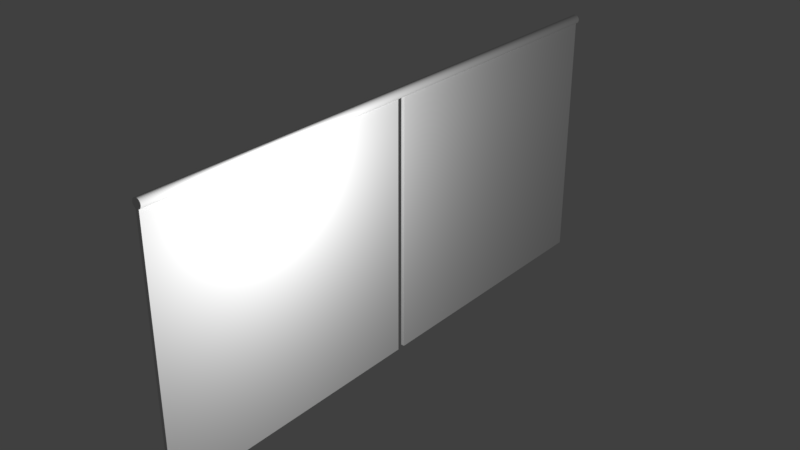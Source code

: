 # Source: Courtine.blend  (saved by Blender 2.79.0; exported with 4.5.12 LTS)
import bpy
from mathutils import Matrix  # noqa: F401  (used for matrix-valued properties, if any)

bpy.ops.wm.read_factory_settings(use_empty=True)
scene = bpy.context.scene
scene.name = 'Scene'

# ---- collections
col_collection_1 = bpy.data.collections.new('Collection 1'); scene.collection.children.link(col_collection_1)

# ---- materials (node trees are filled in below, after node groups)
mat_material = bpy.data.materials.new('Material')
mat_material.alpha_threshold = 0.0
mat_material.use_transparent_shadow = False
mat_material.preview_render_type = 'FLAT'
mat_material.roughness = 0.5
mat_material.specular_intensity = 0.0
mat_material_001 = bpy.data.materials.new('Material.001')
mat_material_001.alpha_threshold = 0.0
mat_material_001.use_transparent_shadow = False
mat_material_001.preview_render_type = 'FLAT'
mat_material_001.roughness = 0.5

# ---- material node trees

# ---- world
world_world = bpy.data.worlds.new('World'); scene.world = world_world
world_world.color = (0.05088, 0.05088, 0.05088)
world_world.use_sun_shadow = False
world_world.sun_shadow_jitter_overblur = 0.0
world_world.cycles.sampling_method = 'MANUAL'

# ---- lights
light_point = bpy.data.lights.new('Point', 'POINT')
light_point.transmission_factor = 0.0
light_point.energy = 100.0
light_point.shadow_buffer_clip_start = 0.5
light_point.shadow_soft_size = 0.1
light_point.shadow_maximum_resolution = 0.006
light_point.use_absolute_resolution = True

# ---- meshes
me_cube_001 = bpy.data.meshes.new('Cube.001')
me_cube_001.from_pydata([(-2.0, -1.957, -0.9865), (-2.0, -1.957, 1.014), (-2.0, 0.01617, -0.9865), (-2.0, 0.01617, 1.014), (-0.0001831, -1.957, -0.9865), (-0.0001831, -1.957, 1.014), (-0.0001831, 0.01617, -0.9865), (-0.0001831, 0.01617, 1.014), (-2.0, -0.9838, -0.9865), (-2.0, -0.9838, 1.014), (-0.0001831, -0.9838, -0.9865), (-0.0001831, -0.9838, 1.014)], [], [(8, 9, 3, 2), (2, 3, 7, 6), (10, 11, 5, 4), (4, 5, 1, 0), (8, 10, 4, 0), (11, 9, 1, 5), (7, 3, 9, 11), (2, 6, 10, 8), (6, 7, 11, 10), (0, 1, 9, 8)])
_uv = me_cube_001.uv_layers.new(name='UVMap')
_uv.uv.foreach_set('vector', [0.0, 0.0, 0.0, 0.0, 0.0, 0.0, 0.0, 0.0, 0.0, 0.0, 0.0, 0.0, 0.0, 0.0, 0.0, 0.0, 0.5, 7.07e-05, 0.5, 0.9999, 7.07e-05, 0.9999, 7.07e-05, 7.07e-05, 0.0, 0.0, 0.0, 0.0, 0.0, 0.0, 0.0, 0.0, 0.0, 0.0, 0.0, 0.0, 0.0, 0.0, 0.0, 0.0, 0.0, 0.0, 0.0, 0.0, 0.0, 0.0, 0.0, 0.0, 0.0, 0.0, 0.0, 0.0, 0.0, 0.0, 0.0, 0.0, 0.0, 0.0, 0.0, 0.0, 0.0, 0.0, 0.0, 0.0, 0.5, 7.07e-05, 0.5, 0.9999, 7.07e-05, 0.9999, 7.07e-05, 7.07e-05, 0.0, 0.0, 0.0, 0.0, 0.0, 0.0, 0.0, 0.0])
me_cube_001.materials.append(mat_material)
me_cube_001.use_remesh_preserve_volume = False
me_cube_001.use_remesh_preserve_attributes = False
me_cube_001.use_mirror_vertex_groups = False
me_cube_001.update()
me_cylinder = bpy.data.meshes.new('Cylinder')
me_cylinder.from_pydata([(0.0, 1.0, -1.0), (0.0, 1.0, 1.0), (0.1951, 0.9808, -1.0), (0.1951, 0.9808, 1.0), (0.3827, 0.9239, -1.0), (0.3827, 0.9239, 1.0), (0.5556, 0.8315, -1.0), (0.5556, 0.8315, 1.0), (0.7071, 0.7071, -1.0), (0.7071, 0.7071, 1.0), (0.8315, 0.5556, -1.0), (0.8315, 0.5556, 1.0), (0.9239, 0.3827, -1.0), (0.9239, 0.3827, 1.0), (0.9808, 0.1951, -1.0), (0.9808, 0.1951, 1.0), (1.0, 7.55e-08, -1.0), (1.0, 7.55e-08, 1.0), (0.9808, -0.1951, -1.0), (0.9808, -0.1951, 1.0), (0.9239, -0.3827, -1.0), (0.9239, -0.3827, 1.0), (0.8315, -0.5556, -1.0), (0.8315, -0.5556, 1.0), (0.7071, -0.7071, -1.0), (0.7071, -0.7071, 1.0), (0.5556, -0.8315, -1.0), (0.5556, -0.8315, 1.0), (0.3827, -0.9239, -1.0), (0.3827, -0.9239, 1.0), (0.1951, -0.9808, -1.0), (0.1951, -0.9808, 1.0), (-3.258e-07, -1.0, -1.0), (-3.258e-07, -1.0, 1.0), (-0.1951, -0.9808, -1.0), (-0.1951, -0.9808, 1.0), (-0.3827, -0.9239, -1.0), (-0.3827, -0.9239, 1.0), (-0.5556, -0.8315, -1.0), (-0.5556, -0.8315, 1.0), (-0.7071, -0.7071, -1.0), (-0.7071, -0.7071, 1.0), (-0.8315, -0.5556, -1.0), (-0.8315, -0.5556, 1.0), (-0.9239, -0.3827, -1.0), (-0.9239, -0.3827, 1.0), (-0.9808, -0.1951, -1.0), (-0.9808, -0.1951, 1.0), (-1.0, 9.656e-07, -1.0), (-1.0, 9.656e-07, 1.0), (-0.9808, 0.1951, -1.0), (-0.9808, 0.1951, 1.0), (-0.9239, 0.3827, -1.0), (-0.9239, 0.3827, 1.0), (-0.8315, 0.5556, -1.0), (-0.8315, 0.5556, 1.0), (-0.7071, 0.7071, -1.0), (-0.7071, 0.7071, 1.0), (-0.5556, 0.8315, -1.0), (-0.5556, 0.8315, 1.0), (-0.3827, 0.9239, -1.0), (-0.3827, 0.9239, 1.0), (-0.1951, 0.9808, -1.0), (-0.1951, 0.9808, 1.0)], [], [(0, 1, 3, 2), (2, 3, 5, 4), (4, 5, 7, 6), (6, 7, 9, 8), (8, 9, 11, 10), (10, 11, 13, 12), (12, 13, 15, 14), (14, 15, 17, 16), (16, 17, 19, 18), (18, 19, 21, 20), (20, 21, 23, 22), (22, 23, 25, 24), (24, 25, 27, 26), (26, 27, 29, 28), (28, 29, 31, 30), (30, 31, 33, 32), (32, 33, 35, 34), (34, 35, 37, 36), (36, 37, 39, 38), (38, 39, 41, 40), (40, 41, 43, 42), (42, 43, 45, 44), (44, 45, 47, 46), (46, 47, 49, 48), (48, 49, 51, 50), (50, 51, 53, 52), (52, 53, 55, 54), (54, 55, 57, 56), (56, 57, 59, 58), (58, 59, 61, 60), (3, 1, 63, 61, 59, 57, 55, 53, 51, 49, 47, 45, 43, 41, 39, 37, 35, 33, 31, 29, 27, 25, 23, 21, 19, 17, 15, 13, 11, 9, 7, 5), (60, 61, 63, 62), (62, 63, 1, 0), (0, 2, 4, 6, 8, 10, 12, 14, 16, 18, 20, 22, 24, 26, 28, 30, 32, 34, 36, 38, 40, 42, 44, 46, 48, 50, 52, 54, 56, 58, 60, 62)])
_uv = me_cylinder.uv_layers.new(name='UVMap')
_uv.uv.foreach_set('vector', [0.5038, 0.5093, 0.9787, 0.3527, 0.9982, 0.4492, 0.5016, 0.5101, 0.5016, 0.5101, 0.9982, 0.4492, 0.9985, 0.5477, 0.4994, 0.5106, 0.4994, 0.5106, 0.9985, 0.5477, 0.9796, 0.6445, 0.4971, 0.5105, 0.4971, 0.5105, 0.9796, 0.6445, 0.9421, 0.7357, 0.4949, 0.51, 0.4949, 0.51, 0.9421, 0.7357, 0.8875, 0.818, 0.4929, 0.509, 0.4929, 0.509, 0.8875, 0.818, 0.8179, 0.888, 0.4911, 0.5077, 0.4911, 0.5077, 0.8179, 0.888, 0.736, 0.943, 0.4897, 0.506, 0.4897, 0.506, 0.736, 0.943, 0.6449, 0.981, 0.4886, 0.504, 0.4886, 0.504, 0.6449, 0.981, 0.548, 0.9999, 0.488, 0.5019, 0.488, 0.5019, 0.548, 0.9999, 0.4494, 0.9995, 0.4877, 0.4996, 0.4877, 0.4996, 0.4494, 0.9995, 0.3528, 0.9799, 0.4879, 0.4973, 0.4879, 0.4973, 0.3528, 0.9799, 0.262, 0.9419, 0.4885, 0.4951, 0.4885, 0.4951, 0.262, 0.9419, 0.1804, 0.887, 0.4894, 0.4931, 0.4894, 0.4931, 0.1804, 0.887, 0.111, 0.8172, 0.4908, 0.4912, 0.4908, 0.4912, 0.111, 0.8172, 0.05658, 0.7353, 0.4924, 0.4897, 0.4924, 0.4897, 0.05658, 0.7353, 0.01913, 0.6444, 0.4942, 0.4885, 0.4942, 0.4885, 0.01913, 0.6444, 9.991e-05, 0.5479, 0.4963, 0.4876, 0.4963, 0.4876, 9.991e-05, 0.5479, 0.000228, 0.4495, 0.4984, 0.4872, 0.4984, 0.4872, 0.000228, 0.4495, 0.01952, 0.3531, 0.5006, 0.4872, 0.5006, 0.4872, 0.01952, 0.3531, 0.05724, 0.2623, 0.5027, 0.4876, 0.5027, 0.4876, 0.05724, 0.2623, 0.1119, 0.1806, 0.5047, 0.4884, 0.5047, 0.4884, 0.1119, 0.1806, 0.1814, 0.1112, 0.5064, 0.4896, 0.5064, 0.4896, 0.1814, 0.1112, 0.2631, 0.0567, 0.5079, 0.491, 0.5079, 0.491, 0.2631, 0.0567, 0.3537, 0.01921, 0.509, 0.4928, 0.509, 0.4928, 0.3537, 0.01921, 0.4499, 0.0001001, 0.5099, 0.4951, 0.5099, 0.4951, 0.4499, 0.0001001, 0.548, 9.991e-05, 0.5103, 0.4975, 0.5103, 0.4975, 0.548, 9.991e-05, 0.6442, 0.0192, 0.5102, 0.4999, 0.5102, 0.4999, 0.6442, 0.0192, 0.7348, 0.05667, 0.5097, 0.5022, 0.5097, 0.5022, 0.7348, 0.05667, 0.8165, 0.1111, 0.5087, 0.5044, 0.5087, 0.5044, 0.8165, 0.1111, 0.886, 0.1804, 0.5074, 0.5063, 0.0, 0.0, 0.0, 0.0, 0.0, 0.0, 0.0, 0.0, 0.0, 0.0, 0.0, 0.0, 0.0, 0.0, 0.0, 0.0, 0.0, 0.0, 0.0, 0.0, 0.0, 0.0, 0.0, 0.0, 0.0, 0.0, 0.0, 0.0, 0.0, 0.0, 0.0, 0.0, 0.0, 0.0, 0.0, 0.0, 0.0, 0.0, 0.0, 0.0, 0.0, 0.0, 0.0, 0.0, 0.0, 0.0, 0.0, 0.0, 0.0, 0.0, 0.0, 0.0, 0.0, 0.0, 0.0, 0.0, 0.0, 0.0, 0.0, 0.0, 0.0, 0.0, 0.0, 0.0, 0.5074, 0.5063, 0.886, 0.1804, 0.9408, 0.2619, 0.5057, 0.508, 0.5057, 0.508, 0.9408, 0.2619, 0.9787, 0.3527, 0.5038, 0.5093, 0.0, 0.0, 0.0, 0.0, 0.0, 0.0, 0.0, 0.0, 0.0, 0.0, 0.0, 0.0, 0.0, 0.0, 0.0, 0.0, 0.0, 0.0, 0.0, 0.0, 0.0, 0.0, 0.0, 0.0, 0.0, 0.0, 0.0, 0.0, 0.0, 0.0, 0.0, 0.0, 0.0, 0.0, 0.0, 0.0, 0.0, 0.0, 0.0, 0.0, 0.0, 0.0, 0.0, 0.0, 0.0, 0.0, 0.0, 0.0, 0.0, 0.0, 0.0, 0.0, 0.0, 0.0, 0.0, 0.0, 0.0, 0.0, 0.0, 0.0, 0.0, 0.0, 0.0, 0.0])
me_cylinder.materials.append(mat_material_001)
me_cylinder.use_remesh_preserve_volume = False
me_cylinder.use_remesh_preserve_attributes = False
me_cylinder.use_mirror_vertex_groups = False
me_cylinder.update()
me_cube_002 = bpy.data.meshes.new('Cube.002')
me_cube_002.from_pydata([(-2.0, -0.004388, -1.013), (-2.0, -0.004388, 0.9867), (-2.0, 1.967, -1.013), (-2.0, 1.967, 0.9867), (-3.052e-05, -0.004388, -1.013), (-3.052e-05, -0.004388, 0.9867), (-3.052e-05, 1.967, -1.013), (-3.052e-05, 1.967, 0.9867), (-2.0, 0.9956, -1.013), (-2.0, 0.9956, 0.9867), (-3.052e-05, 0.9956, -1.013), (-3.052e-05, 0.9956, 0.9867)], [], [(8, 9, 3, 2), (2, 3, 7, 6), (10, 11, 5, 4), (4, 5, 1, 0), (8, 10, 4, 0), (11, 9, 1, 5), (7, 3, 9, 11), (2, 6, 10, 8), (6, 7, 11, 10), (0, 1, 9, 8)])
_uv = me_cube_002.uv_layers.new(name='UVMap')
_uv.uv.foreach_set('vector', [0.0, 0.0, 0.0, 0.0, 0.0, 0.0, 0.0, 0.0, 0.0, 0.0, 0.0, 0.0, 0.0, 0.0, 0.0, 0.0, 0.5, 7.07e-05, 0.5, 0.9999, 7.07e-05, 0.9999, 7.07e-05, 7.07e-05, 0.0, 0.0, 0.0, 0.0, 0.0, 0.0, 0.0, 0.0, 0.0, 0.0, 0.0, 0.0, 0.0, 0.0, 0.0, 0.0, 0.0, 0.0, 0.0, 0.0, 0.0, 0.0, 0.0, 0.0, 0.0, 0.0, 0.0, 0.0, 0.0, 0.0, 0.0, 0.0, 0.0, 0.0, 0.0, 0.0, 0.0, 0.0, 0.0, 0.0, 0.5, 7.07e-05, 0.5, 0.9999, 7.07e-05, 0.9999, 7.07e-05, 7.07e-05, 0.0, 0.0, 0.0, 0.0, 0.0, 0.0, 0.0, 0.0])
me_cube_002.materials.append(mat_material)
me_cube_002.use_remesh_preserve_volume = False
me_cube_002.use_remesh_preserve_attributes = False
me_cube_002.use_mirror_vertex_groups = False
me_cube_002.update()

# ---- objects
ob_point = bpy.data.objects.new('Point', light_point)
ob_cube_002 = bpy.data.objects.new('Cube.002', me_cube_001)
ob_cylinder = bpy.data.objects.new('Cylinder', me_cylinder)
ob_cube_000 = bpy.data.objects.new('Cube.000', me_cube_002)

# ---- transforms, parenting, visibility, modifiers, constraints
ob_point.location = (-3.137, -2.863, 1.44)
ob_point.lineart.crease_threshold = 0.0
ob_cube_002.location = (-4.161, 0.3674, 0.4825)
ob_cube_002.scale = (0.01266, 1.03, 0.9407)
ob_cube_002.lineart.crease_threshold = 0.0
ob_cylinder.location = (-4.172, -1.679, 1.456)
ob_cylinder.rotation_euler = (1.571, 0.0, 0.0)
ob_cylinder.scale = (0.03357, 0.03357, 2.062)
ob_cylinder.lineart.crease_threshold = 0.0
ob_cube_000.location = (-4.161, -3.735, 0.5078)
ob_cube_000.scale = (0.01266, 1.03, 0.9407)
ob_cube_000.lineart.crease_threshold = 0.0

# ---- collection membership
col_collection_1.objects.link(ob_point)
col_collection_1.objects.link(ob_cube_002)
col_collection_1.objects.link(ob_cylinder)
col_collection_1.objects.link(ob_cube_000)

# ---- scene / render settings (as saved in the file)
scene.frame_start = 1; scene.frame_end = 250; scene.frame_set(1)
scene.render.engine = 'BLENDER_EEVEE_NEXT'
scene.render.resolution_percentage = 50
scene.render.dither_intensity = 0.0
scene.cycles.use_denoising = False
scene.cycles.samples = 128
scene.cycles.sampling_pattern = 'TABULATED_SOBOL'
scene.cycles.use_adaptive_sampling = False
scene.cycles.use_light_tree = False
scene.cycles.blur_glossy = 0.0
scene.cycles.sample_clamp_indirect = 0.0
scene.view_settings.view_transform = 'Standard'
bpy.context.view_layer.update()

# ---- added for rendering (the .blend has no active camera): camera
cam_auto = bpy.data.cameras.new('AutoCamera')
cam_auto.lens = 50.0
cam_auto.sensor_width = 36.0
cam_auto.clip_end = 1000.0
ob_auto_camera = bpy.data.objects.new('AutoCamera', cam_auto)
scene.collection.objects.link(ob_auto_camera)
ob_auto_camera.location = (0.044591, -6.7389, 3.89573)
ob_auto_camera.rotation_euler = (1.09748, -7.21219e-08, 0.694738)
scene.camera = ob_auto_camera
bpy.context.view_layer.update()
